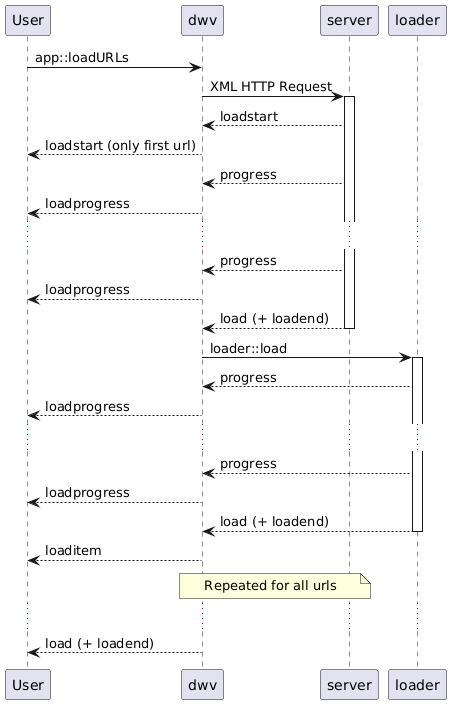

The diagram above was rendered by PlantUML. Its source (embedded in the PNG):
@startuml
User -> dwv: app::loadURLs
dwv -> server: XML HTTP Request
activate server
server --> dwv : loadstart
dwv --> User : loadstart (only first url)
server --> dwv: progress
dwv --> User : loadprogress
...
server --> dwv: progress
dwv --> User : loadprogress
server --> dwv: load (+ loadend)
deactivate server

dwv -> loader: loader::load
activate loader
loader --> dwv: progress
dwv --> User : loadprogress
...
loader --> dwv: progress
dwv --> User : loadprogress
loader --> dwv: load (+ loadend)
deactivate loader
dwv --> User : loaditem

note over dwv, server: Repeated for all urls

...
dwv --> User : load (+ loadend)
@enduml